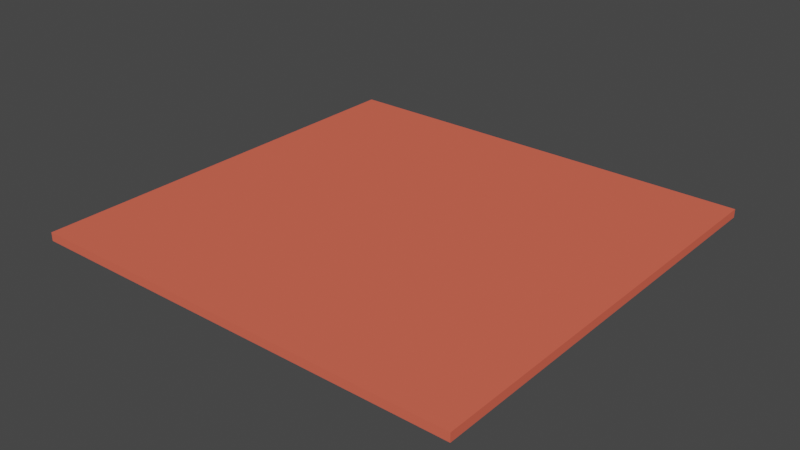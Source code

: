 # Source: BBK_Floor.blend  (saved by Blender 2.90.8; exported with 4.5.12 LTS)
import bpy
from mathutils import Matrix  # noqa: F401  (used for matrix-valued properties, if any)

bpy.ops.wm.read_factory_settings(use_empty=True)
scene = bpy.context.scene
scene.name = 'Scene'

# ---- collections
col_collection = bpy.data.collections.new('Collection'); scene.collection.children.link(col_collection)

# ---- materials (node trees are filled in below, after node groups)
mat_material = bpy.data.materials.new('Material')
mat_material.alpha_threshold = 0.0
mat_material.use_transparent_shadow = False
mat_material.diffuse_color = (0.8, 0.1365, 0.08576, 1.0)
mat_material.line_color = (0.0, 0.0, 0.0, 1.0)

# ---- material node trees

# ---- world
world_world = bpy.data.worlds.new('World'); scene.world = world_world
world_world.use_nodes = True; world_world.node_tree.nodes.clear()
_N = world_world.node_tree.nodes; _L = world_world.node_tree.links
n0 = _N.new('ShaderNodeOutputWorld'); n0.name = 'World Output'; n0.location = (300, 300)
n1 = _N.new('ShaderNodeBackground'); n1.name = 'Background'; n1.location = (10, 300)
n1.inputs[0].default_value = (0.05088, 0.05088, 0.05088, 1.0)
_L.new(n1.outputs[0], n0.inputs[0])
n0.is_active_output = True
world_world.color = (0.05088, 0.05088, 0.05088)
world_world.use_sun_shadow = False
world_world.sun_shadow_jitter_overblur = 0.0

# ---- meshes
me_cube = bpy.data.meshes.new('Cube')
me_cube.from_pydata([(-7.467, -7.338, -0.1708), (-7.18, -7.338, -0.1708), (7.942, -7.377, 0.1473), (7.942, -7.377, -0.1446), (-7.445, 7.527, 0.1473), (-7.445, 7.527, -0.1446), (7.942, 7.527, 0.1473), (7.942, 7.527, -0.1446), (-7.445, -7.377, 0.1473), (-7.445, -7.377, -0.1446)], [(1, 0)], [(5, 4, 6, 7), (9, 8, 4, 5), (6, 4, 8, 2), (5, 7, 3, 9), (3, 2, 8, 9), (7, 6, 2, 3)])
_uv = me_cube.uv_layers.new(name='UVMap')
_uv.uv.foreach_set('vector', [0.375, 0.0, 0.625, 0.0, 0.625, 0.25, 0.375, 0.25, 0.375, 0.25, 0.625, 0.25, 0.625, 0.5, 0.375, 0.5, 0.375, 0.5, 0.625, 0.5, 0.625, 0.75, 0.375, 0.75, 0.375, 0.75, 0.625, 0.75, 0.625, 1.0, 0.375, 1.0, 0.125, 0.5, 0.375, 0.5, 0.375, 0.75, 0.125, 0.75, 0.625, 0.5, 0.875, 0.5, 0.875, 0.75, 0.625, 0.75])
me_cube.materials.append(mat_material)
me_cube.use_remesh_fix_poles = True
me_cube.use_remesh_preserve_attributes = False
me_cube.use_mirror_vertex_groups = False
me_cube.update()

# ---- objects
ob_cube = bpy.data.objects.new('Cube', me_cube)

# ---- transforms, parenting, visibility, modifiers, constraints
ob_cube.location = (0.0, 0.0, 0.0)
ob_cube.lineart.crease_threshold = 0.0

# ---- collection membership
col_collection.objects.link(ob_cube)

# ---- scene / render settings (as saved in the file)
scene.frame_start = 1; scene.frame_end = 250; scene.frame_set(1)
scene.render.engine = 'BLENDER_EEVEE_NEXT'
scene.cycles.use_denoising = False
scene.cycles.samples = 128
scene.cycles.sampling_pattern = 'TABULATED_SOBOL'
scene.cycles.use_adaptive_sampling = False
scene.cycles.use_light_tree = False
scene.view_settings.view_transform = 'Filmic'
bpy.context.view_layer.update()

# ---- added for rendering (the .blend has no active camera and no usable light): camera, sun
cam_auto = bpy.data.cameras.new('AutoCamera')
cam_auto.lens = 50.0
cam_auto.sensor_width = 36.0
cam_auto.clip_end = 1000.0
ob_auto_camera = bpy.data.objects.new('AutoCamera', cam_auto)
scene.collection.objects.link(ob_auto_camera)
ob_auto_camera.location = (20.0737, -23.7283, 15.8571)
ob_auto_camera.rotation_euler = (1.09748, -7.21219e-08, 0.694738)
scene.camera = ob_auto_camera
light_auto_sun = bpy.data.lights.new('AutoSun', 'SUN')
light_auto_sun.energy = 3.0
light_auto_sun.angle = 0.0523599
ob_auto_sun = bpy.data.objects.new('AutoSun', light_auto_sun)
scene.collection.objects.link(ob_auto_sun)
ob_auto_sun.rotation_euler = (0.872665, 0.174533, 0.523599)
bpy.context.view_layer.update()
